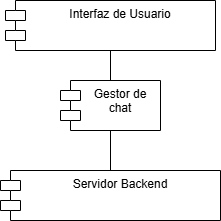

The diagram above was exported from draw.io. Its source (the exported page's mxGraphModel, read from the mxfile embedded in the PNG):
<mxGraphModel dx="1242" dy="569" grid="1" gridSize="10" guides="1" tooltips="1" connect="1" arrows="1" fold="1" page="1" pageScale="1" pageWidth="827" pageHeight="1169" math="0" shadow="0">
  <root>
    <mxCell id="GNgK_DTMxjFv_fZnHp2G-0" />
    <mxCell id="GNgK_DTMxjFv_fZnHp2G-1" parent="GNgK_DTMxjFv_fZnHp2G-0" />
    <mxCell id="GNgK_DTMxjFv_fZnHp2G-2" value="Interfaz de Usuario" style="shape=module;align=left;spacingLeft=20;align=center;verticalAlign=top;whiteSpace=wrap;html=1;" vertex="1" parent="GNgK_DTMxjFv_fZnHp2G-1">
      <mxGeometry x="335" y="140" width="210" height="50" as="geometry" />
    </mxCell>
    <mxCell id="GNgK_DTMxjFv_fZnHp2G-3" value="Gestor de chat" style="shape=module;align=left;spacingLeft=20;align=center;verticalAlign=top;whiteSpace=wrap;html=1;" vertex="1" parent="GNgK_DTMxjFv_fZnHp2G-1">
      <mxGeometry x="390" y="220" width="100" height="50" as="geometry" />
    </mxCell>
    <mxCell id="GNgK_DTMxjFv_fZnHp2G-5" value="Servidor Backend" style="shape=module;align=left;spacingLeft=20;align=center;verticalAlign=top;whiteSpace=wrap;html=1;" vertex="1" parent="GNgK_DTMxjFv_fZnHp2G-1">
      <mxGeometry x="330" y="310" width="220" height="50" as="geometry" />
    </mxCell>
    <mxCell id="GNgK_DTMxjFv_fZnHp2G-7" value="" style="endArrow=none;html=1;rounded=0;entryX=0.5;entryY=1;entryDx=0;entryDy=0;exitX=0.5;exitY=0;exitDx=0;exitDy=0;" edge="1" parent="GNgK_DTMxjFv_fZnHp2G-1" source="GNgK_DTMxjFv_fZnHp2G-3" target="GNgK_DTMxjFv_fZnHp2G-2">
      <mxGeometry width="50" height="50" relative="1" as="geometry">
        <mxPoint x="390" y="320" as="sourcePoint" />
        <mxPoint x="440" y="270" as="targetPoint" />
      </mxGeometry>
    </mxCell>
    <mxCell id="GNgK_DTMxjFv_fZnHp2G-9" value="" style="endArrow=none;html=1;rounded=0;exitX=0.5;exitY=0;exitDx=0;exitDy=0;entryX=0.5;entryY=1;entryDx=0;entryDy=0;" edge="1" parent="GNgK_DTMxjFv_fZnHp2G-1" source="GNgK_DTMxjFv_fZnHp2G-5" target="GNgK_DTMxjFv_fZnHp2G-3">
      <mxGeometry width="50" height="50" relative="1" as="geometry">
        <mxPoint x="390" y="510" as="sourcePoint" />
        <mxPoint x="440" y="280" as="targetPoint" />
      </mxGeometry>
    </mxCell>
  </root>
</mxGraphModel>